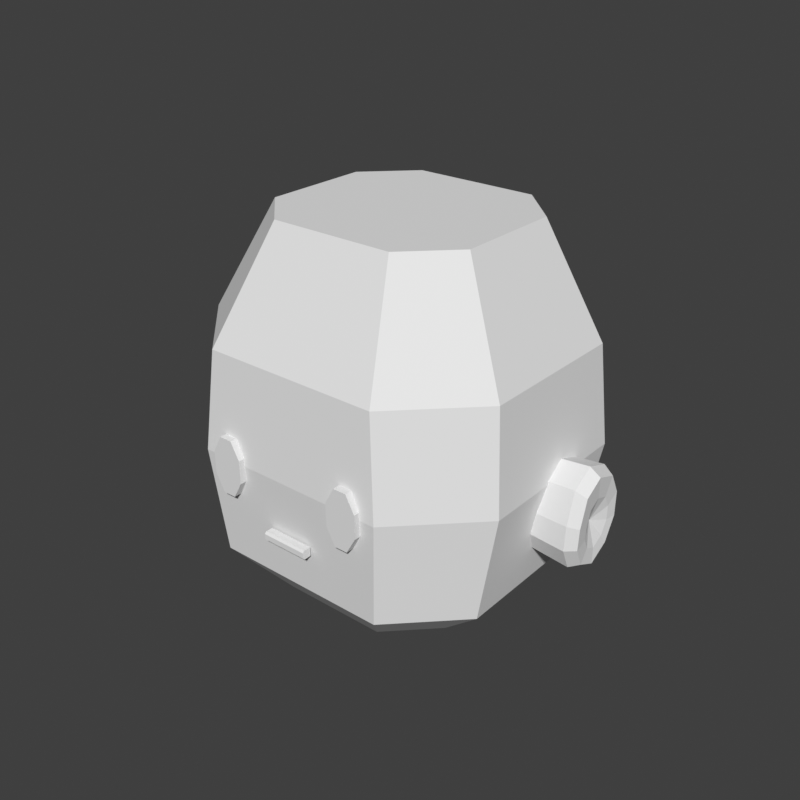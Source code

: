 # Source: head-chibi-flat-mouth.blend  (saved by Blender 5.2.45; exported with 4.5.12 LTS)
import bpy
from mathutils import Matrix  # noqa: F401  (used for matrix-valued properties, if any)

bpy.ops.wm.read_factory_settings(use_empty=True)
scene = bpy.context.scene
scene.name = 'Scene'

# ---- world
world_preview = bpy.data.worlds.new('Preview'); scene.world = world_preview
world_preview.use_nodes = True; world_preview.node_tree.nodes.clear()
_N = world_preview.node_tree.nodes; _L = world_preview.node_tree.links
n0 = _N.new('ShaderNodeBackground'); n0.name = 'Background'; n0.location = (-200, 100)
n0.inputs[0].default_value = (0.05, 0.05, 0.05, 1.0)
n1 = _N.new('ShaderNodeOutputWorld'); n1.name = 'World Output'; n1.location = (200, 100)
_L.new(n0.outputs[0], n1.inputs[0])
n1.is_active_output = True
world_preview.color = (0.807, 0.807, 0.807)

# ---- meshes
me_part_head = bpy.data.meshes.new('part_head')
me_part_head.from_pydata([(0.11, 0.03, 0.79), (0.06, 0.08, 0.79), (-0.06, 0.08, 0.79), (-0.11, 0.03, 0.79), (-0.11, -0.07, 0.79), (-0.06, -0.12, 0.79), (0.06, -0.12, 0.79), (0.11, -0.07, 0.79), (0.17, 0.07, 0.85), (0.1, 0.14, 0.85), (-0.1, 0.14, 0.85), (-0.17, 0.07, 0.85), (-0.17, -0.1, 0.85), (-0.1, -0.17, 0.85), (0.1, -0.17, 0.85), (0.17, -0.1, 0.85), (0.19, 0.085, 0.97), (0.11, 0.165, 0.97), (-0.11, 0.165, 0.97), (-0.19, 0.085, 0.97), (-0.19, -0.1, 0.97), (-0.11, -0.18, 0.97), (0.11, -0.18, 0.97), (0.19, -0.1, 0.97), (0.18, 0.08, 1.08), (0.1, 0.16, 1.08), (-0.1, 0.16, 1.08), (-0.18, 0.08, 1.08), (-0.18, -0.092, 1.08), (-0.1, -0.172, 1.08), (0.1, -0.172, 1.08), (0.18, -0.092, 1.08), (0.12, 0.06, 1.2), (0.07, 0.11, 1.2), (-0.07, 0.11, 1.2), (-0.12, 0.06, 1.2), (-0.12, -0.06, 1.2), (-0.07, -0.11, 1.2), (0.07, -0.11, 1.2), (0.12, -0.06, 1.2), (0.09255, -0.166, 0.978), (0.08227, -0.166, 0.9964), (0.06773, -0.166, 0.9964), (0.05745, -0.166, 0.978), (0.05745, -0.166, 0.952), (0.06773, -0.166, 0.9336), (0.08227, -0.166, 0.9336), (0.09255, -0.166, 0.952), (0.09255, -0.186, 0.978), (0.08227, -0.186, 0.9964), (0.06773, -0.186, 0.9964), (0.05745, -0.186, 0.978), (0.05745, -0.186, 0.952), (0.06773, -0.186, 0.9336), (0.08227, -0.186, 0.9336), (0.09255, -0.186, 0.952), (-0.09255, -0.166, 0.978), (-0.08227, -0.166, 0.9964), (-0.08227, -0.186, 0.9964), (-0.09255, -0.186, 0.978), (-0.06773, -0.166, 0.9964), (-0.06773, -0.186, 0.9964), (-0.05745, -0.166, 0.978), (-0.05745, -0.186, 0.978), (-0.05745, -0.166, 0.952), (-0.05745, -0.186, 0.952), (-0.06773, -0.166, 0.9336), (-0.06773, -0.186, 0.9336), (-0.08227, -0.166, 0.9336), (-0.08227, -0.186, 0.9336), (-0.09255, -0.166, 0.952), (-0.09255, -0.186, 0.952), (-0.026, -0.177, 0.91), (-0.026, -0.185, 0.91), (-0.026, -0.187, 0.908), (-0.026, -0.187, 0.902), (-0.026, -0.185, 0.9), (-0.026, -0.177, 0.9), (0.0, -0.177, 0.91), (0.0, -0.185, 0.91), (0.0, -0.187, 0.908), (0.0, -0.187, 0.902), (0.0, -0.185, 0.9), (0.0, -0.177, 0.9), (0.026, -0.177, 0.91), (0.026, -0.185, 0.91), (0.026, -0.187, 0.908), (0.026, -0.187, 0.902), (0.026, -0.185, 0.9), (0.026, -0.177, 0.9), (0.175, -0.02862, 0.9408), (0.175, -0.01852, 0.9726), (0.175, 0.004121, 0.9865), (0.175, 0.02945, 0.9776), (0.175, 0.04192, 0.953), (0.175, 0.04129, 0.9239), (0.175, 0.02652, 0.8974), (0.175, 0.001705, 0.8838), (0.175, -0.02106, 0.8946), (0.175, -0.03066, 0.9164), (0.22, -0.03145, 0.9413), (0.22, -0.02047, 0.9759), (0.22, 0.004131, 0.991), (0.22, 0.03166, 0.9813), (0.22, 0.04522, 0.9545), (0.22, 0.04453, 0.923), (0.22, 0.02847, 0.8941), (0.22, 0.001505, 0.8794), (0.22, -0.02324, 0.8911), (0.22, -0.03367, 0.9148), (0.232, -0.02649, 0.9404), (0.232, -0.01705, 0.9701), (0.232, 0.004113, 0.9832), (0.232, 0.02779, 0.9748), (0.232, 0.03945, 0.9518), (0.232, 0.03885, 0.9247), (0.232, 0.02505, 0.8999), (0.232, 0.001854, 0.8872), (0.232, -0.01943, 0.8972), (0.232, -0.0284, 0.9177), (0.23, -0.01048, 0.9335), (0.23, -0.004993, 0.9508), (0.23, 0.00731, 0.9584), (0.23, 0.02107, 0.9535), (0.23, 0.02785, 0.9401), (0.23, 0.02751, 0.9244), (0.23, 0.01948, 0.9099), (0.23, 0.005997, 0.9026), (0.23, -0.006377, 0.9084), (0.23, -0.01159, 0.9203), (0.222, 0.007245, 0.9304), (-0.175, -0.02862, 0.9408), (-0.22, -0.03145, 0.9413), (-0.22, -0.02047, 0.9759), (-0.175, -0.01852, 0.9726), (-0.22, 0.004131, 0.991), (-0.175, 0.004121, 0.9865), (-0.22, 0.03166, 0.9813), (-0.175, 0.02945, 0.9776), (-0.22, 0.04522, 0.9545), (-0.175, 0.04192, 0.953), (-0.22, 0.04453, 0.923), (-0.175, 0.04129, 0.9239), (-0.22, 0.02847, 0.8941), (-0.175, 0.02652, 0.8974), (-0.22, 0.001505, 0.8794), (-0.175, 0.001705, 0.8838), (-0.22, -0.02324, 0.8911), (-0.175, -0.02106, 0.8946), (-0.22, -0.03367, 0.9148), (-0.175, -0.03066, 0.9164), (-0.232, -0.02649, 0.9404), (-0.232, -0.01705, 0.9701), (-0.232, 0.004113, 0.9832), (-0.232, 0.02779, 0.9748), (-0.232, 0.03945, 0.9518), (-0.232, 0.03885, 0.9247), (-0.232, 0.02505, 0.8999), (-0.232, 0.001854, 0.8872), (-0.232, -0.01943, 0.8972), (-0.232, -0.0284, 0.9177), (-0.23, -0.01048, 0.9335), (-0.23, -0.004993, 0.9508), (-0.23, 0.00731, 0.9584), (-0.23, 0.02107, 0.9535), (-0.23, 0.02785, 0.9401), (-0.23, 0.02751, 0.9244), (-0.23, 0.01948, 0.9099), (-0.23, 0.005997, 0.9026), (-0.23, -0.006377, 0.9084), (-0.23, -0.01159, 0.9203), (-0.222, 0.007245, 0.9304)], [], [(0, 1, 9, 8), (1, 2, 10, 9), (2, 3, 11, 10), (3, 4, 12, 11), (4, 5, 13, 12), (5, 6, 14, 13), (6, 7, 15, 14), (7, 0, 8, 15), (8, 9, 17, 16), (9, 10, 18, 17), (10, 11, 19, 18), (11, 12, 20, 19), (12, 13, 21, 20), (13, 14, 22, 21), (14, 15, 23, 22), (15, 8, 16, 23), (16, 17, 25, 24), (17, 18, 26, 25), (18, 19, 27, 26), (19, 20, 28, 27), (20, 21, 29, 28), (21, 22, 30, 29), (22, 23, 31, 30), (23, 16, 24, 31), (24, 25, 33, 32), (25, 26, 34, 33), (26, 27, 35, 34), (27, 28, 36, 35), (28, 29, 37, 36), (29, 30, 38, 37), (30, 31, 39, 38), (31, 24, 32, 39), (7, 6, 5, 4), (7, 4, 3, 2), (7, 2, 1, 0), (32, 33, 34, 35), (32, 35, 36, 37), (32, 37, 38, 39), (40, 41, 49, 48), (41, 42, 50, 49), (42, 43, 51, 50), (43, 44, 52, 51), (44, 45, 53, 52), (45, 46, 54, 53), (46, 47, 55, 54), (47, 40, 48, 55), (47, 46, 45, 44), (47, 44, 43, 42), (47, 42, 41, 40), (48, 49, 50, 51), (48, 51, 52, 53), (48, 53, 54, 55), (56, 59, 58, 57), (57, 58, 61, 60), (60, 61, 63, 62), (62, 63, 65, 64), (64, 65, 67, 66), (66, 67, 69, 68), (68, 69, 71, 70), (70, 71, 59, 56), (70, 64, 66, 68), (70, 60, 62, 64), (70, 56, 57, 60), (59, 63, 61, 58), (59, 67, 65, 63), (59, 71, 69, 67), (72, 73, 79, 78), (73, 74, 80, 79), (74, 75, 81, 80), (75, 76, 82, 81), (76, 77, 83, 82), (77, 72, 78, 83), (78, 79, 85, 84), (79, 80, 86, 85), (80, 81, 87, 86), (81, 82, 88, 87), (82, 83, 89, 88), (83, 78, 84, 89), (77, 76, 75, 74, 73, 72), (84, 85, 86, 87, 88, 89), (90, 100, 101, 91), (91, 101, 102, 92), (92, 102, 103, 93), (93, 103, 104, 94), (94, 104, 105, 95), (95, 105, 106, 96), (96, 106, 107, 97), (97, 107, 108, 98), (98, 108, 109, 99), (99, 109, 100, 90), (100, 110, 111, 101), (101, 111, 112, 102), (102, 112, 113, 103), (103, 113, 114, 104), (104, 114, 115, 105), (105, 115, 116, 106), (106, 116, 117, 107), (107, 117, 118, 108), (108, 118, 119, 109), (109, 119, 110, 100), (110, 120, 121, 111), (111, 121, 122, 112), (112, 122, 123, 113), (113, 123, 124, 114), (114, 124, 125, 115), (115, 125, 126, 116), (116, 126, 127, 117), (117, 127, 128, 118), (118, 128, 129, 119), (119, 129, 120, 110), (120, 130, 121), (121, 130, 122), (122, 130, 123), (123, 130, 124), (124, 130, 125), (125, 130, 126), (126, 130, 127), (127, 130, 128), (128, 130, 129), (129, 130, 120), (99, 96, 97, 98), (99, 94, 95, 96), (99, 92, 93, 94), (99, 90, 91, 92), (131, 134, 133, 132), (134, 136, 135, 133), (136, 138, 137, 135), (138, 140, 139, 137), (140, 142, 141, 139), (142, 144, 143, 141), (144, 146, 145, 143), (146, 148, 147, 145), (148, 150, 149, 147), (150, 131, 132, 149), (132, 133, 152, 151), (133, 135, 153, 152), (135, 137, 154, 153), (137, 139, 155, 154), (139, 141, 156, 155), (141, 143, 157, 156), (143, 145, 158, 157), (145, 147, 159, 158), (147, 149, 160, 159), (149, 132, 151, 160), (151, 152, 162, 161), (152, 153, 163, 162), (153, 154, 164, 163), (154, 155, 165, 164), (155, 156, 166, 165), (156, 157, 167, 166), (157, 158, 168, 167), (158, 159, 169, 168), (159, 160, 170, 169), (160, 151, 161, 170), (161, 162, 171), (162, 163, 171), (163, 164, 171), (164, 165, 171), (165, 166, 171), (166, 167, 171), (167, 168, 171), (168, 169, 171), (169, 170, 171), (170, 161, 171), (150, 148, 146, 144), (150, 144, 142, 140), (150, 140, 138, 136), (150, 136, 134, 131)])
me_part_head.update()

# ---- objects
ob_part_head = bpy.data.objects.new('part_head', me_part_head)

# ---- transforms, parenting, visibility, modifiers, constraints
ob_part_head.location = (0.0, 0.0, 0.0)

# ---- collection membership
scene.collection.objects.link(ob_part_head)

# ---- scene / render settings (as saved in the file)
scene.frame_start = 1; scene.frame_end = 250; scene.frame_set(1)
scene.render.engine = 'BLENDER_WORKBENCH'
scene.render.image_settings.color_mode = 'RGB'
scene.render.resolution_x = 384
scene.render.resolution_y = 384
scene.render.fps = 30
scene.render.bake_bias = 0.0
scene.render.bake_samples = 0
scene.render.compositor_device = 'GPU'
scene.eevee.use_volume_custom_range = False
scene.eevee.fast_gi_thickness_near = 0.1
scene.eevee.fast_gi_thickness_far = 0.0
scene.eevee.ray_tracing_options.screen_trace_thickness = 0.1
scene.view_settings.view_transform = 'Standard'
bpy.context.view_layer.update()

# ---- added for rendering (the .blend has no active camera and no usable light): camera, sun
cam_auto = bpy.data.cameras.new('AutoCamera')
cam_auto.lens = 50.0
cam_auto.sensor_width = 36.0
cam_auto.clip_end = 1000.0
ob_auto_camera = bpy.data.objects.new('AutoCamera', cam_auto)
scene.collection.objects.link(ob_auto_camera)
ob_auto_camera.location = (0.658991, -0.801789, 1.52219)
ob_auto_camera.rotation_euler = (1.09748, -7.21219e-08, 0.694738)
scene.camera = ob_auto_camera
light_auto_sun = bpy.data.lights.new('AutoSun', 'SUN')
light_auto_sun.energy = 3.0
light_auto_sun.angle = 0.0523599
ob_auto_sun = bpy.data.objects.new('AutoSun', light_auto_sun)
scene.collection.objects.link(ob_auto_sun)
ob_auto_sun.rotation_euler = (0.872665, 0.174533, 0.523599)
bpy.context.view_layer.update()
